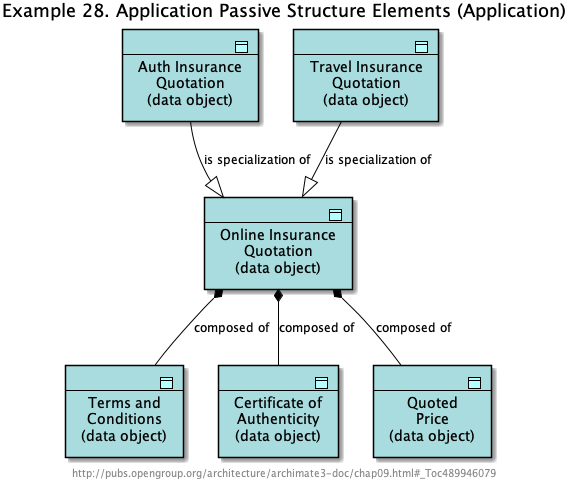

The diagram above was rendered by PlantUML. Its source (embedded in the PNG):
@startuml Ex_28_ApplicationPassiveStructureElements


skinparam defaultTextAlignment center
skinparam wrapWidth 400
skinparam maxMessageSize 150
skinparam StereotypeAlignment right

skinparam Arrow {
    Color #000000
    FontColor #000000
    FontSize 12
}
skinparam Folder<<grouping>> {
    Shadowing true
    StereotypeFontSize 0
    FontColor #444444
    BorderColor #444444
    BorderStyle dashed
}
skinparam Folder<<group>> {
    Shadowing true
    StereotypeFontSize 0
    FontColor #444444
    BackgroundColor lightgrey
}
skinparam rectangle<<boundary>> {
    Shadowing false
    StereotypeFontSize 0
    FontColor #444444
    BorderColor #444444
    BorderStyle dashed
}
skinparam node {
  StereotypeAlignment right
}
skinparam cloud {
  StereotypeAlignment right
}
skinparam frame {
  StereotypeAlignment right
}
skinparam archimate {
  StereotypeAlignment right
  RoundCorner<<strategy-capability>> 25
  RoundCorner<<strategy-course-of-action>> 25
  RoundCorner<<business-process>> 25
  RoundCorner<<business-function>> 25
  RoundCorner<<business-interaction>> 25
  RoundCorner<<business-event>> 25
  RoundCorner<<business-service>> 25
  RoundCorner<<application-function>> 25
  RoundCorner<<application-interaction>> 25
  RoundCorner<<application-process>> 25
  RoundCorner<<application-event>> 25
  RoundCorner<<application-service>> 25
  RoundCorner<<technology-function>> 25
  RoundCorner<<technology-process>> 25
  RoundCorner<<technology-interaction>> 25
  RoundCorner<<technology-event>> 25
  RoundCorner<<technology-infra-service>> 25
  RoundCorner<<implementation-workpackage>> 25
  RoundCorner<<implementation-event>> 25
  DiagonalCorner<<motivation-stakeholder>> 12
  DiagonalCorner<<motivation-driver>> 12
  DiagonalCorner<<motivation-assessment>> 12
  DiagonalCorner<<motivation-goal>> 12
  DiagonalCorner<<motivation-outcome>> 12
  DiagonalCorner<<motivation-principle>> 12
  DiagonalCorner<<motivation-requirement>> 12
  DiagonalCorner<<motivation-constraint>> 12
}
skinparam usecase {
  BorderColor #000000
}
























footer http://pubs.opengroup.org/architecture/archimate3-doc/chap09.html#_Toc489946079

title Example 28. Application Passive Structure Elements (Application)

archimate #APPLICATION "---\n Auth Insurance\nQuotation\n(data object)" <<application-data-object>> as ADO_9
archimate #APPLICATION "---\n Terms and\nConditions\n(data object)" <<application-data-object>> as ADO_7
archimate #APPLICATION "---\n Online Insurance\nQuotation\n(data object)" <<application-data-object>> as ADO_5
archimate #APPLICATION "---\n Certificate of\nAuthenticity\n(data object)" <<application-data-object>> as ADO_8
archimate #APPLICATION "---\n Travel Insurance\nQuotation\n(data object)" <<application-data-object>> as ADO_10
archimate #APPLICATION "---\n Quoted\nPrice\n(data object)" <<application-data-object>> as ADO_6
ADO_5 *-- ADO_8 : "composed of"
ADO_10 --|> ADO_5 : "is specialization of"
ADO_5 *-- ADO_6 : "composed of"
ADO_5 *-- ADO_7 : "composed of"
ADO_9 --|> ADO_5 : "is specialization of"
@enduml